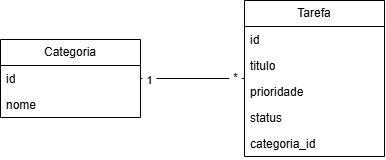

The diagram above was exported from draw.io. Its source (the exported page's mxGraphModel, read from the mxfile embedded in the PNG):
<mxGraphModel dx="1030" dy="562" grid="1" gridSize="10" guides="1" tooltips="1" connect="1" arrows="1" fold="1" page="1" pageScale="1" pageWidth="827" pageHeight="1169" math="0" shadow="0">
  <root>
    <mxCell id="0" />
    <mxCell id="1" parent="0" />
    <mxCell id="MO8jolbeLiq63zU-WRHl-12" edge="1" parent="1" source="MO8jolbeLiq63zU-WRHl-1" style="edgeStyle=orthogonalEdgeStyle;rounded=0;orthogonalLoop=1;jettySize=auto;html=1;entryX=1;entryY=0.5;entryDx=0;entryDy=0;defaultLabelBackgroundColor=page;labelPadding=0 4;endArrow=none;endFill=0;" target="MO8jolbeLiq63zU-WRHl-5">
      <mxGeometry relative="1" as="geometry" />
    </mxCell>
    <mxCell id="MO8jolbeLiq63zU-WRHl-13" connectable="0" parent="MO8jolbeLiq63zU-WRHl-12" style="edgeLabel;html=1;align=center;verticalAlign=middle;resizable=0;points=[];inheritText=1;defaultLabelBackgroundColor=page;labelPadding=0 4;" value="1" vertex="1">
      <mxGeometry relative="1" x="0.8462" y="1" as="geometry">
        <mxPoint as="offset" />
      </mxGeometry>
    </mxCell>
    <mxCell id="MO8jolbeLiq63zU-WRHl-14" connectable="0" parent="MO8jolbeLiq63zU-WRHl-12" style="edgeLabel;html=1;align=center;verticalAlign=middle;resizable=0;points=[];inheritText=1;defaultLabelBackgroundColor=page;labelPadding=0 4;" value="*" vertex="1">
      <mxGeometry relative="1" x="-0.8077" y="-2" as="geometry">
        <mxPoint as="offset" />
      </mxGeometry>
    </mxCell>
    <mxCell id="MO8jolbeLiq63zU-WRHl-1" parent="1" style="swimlane;fontStyle=0;childLayout=stackLayout;horizontal=1;startSize=26;fillColor=none;horizontalStack=0;resizeParent=1;resizeParentMax=0;resizeLast=0;collapsible=1;marginBottom=0;whiteSpace=wrap;html=1;" value="Tarefa" vertex="1">
      <mxGeometry height="156" width="140" x="414" y="230" as="geometry" />
    </mxCell>
    <mxCell id="MO8jolbeLiq63zU-WRHl-2" parent="MO8jolbeLiq63zU-WRHl-1" style="text;strokeColor=none;fillColor=none;align=left;verticalAlign=top;spacingLeft=4;spacingRight=4;overflow=hidden;rotatable=0;points=[[0,0.5],[1,0.5]];portConstraint=eastwest;whiteSpace=wrap;html=1;" value="id" vertex="1">
      <mxGeometry height="26" width="140" y="26" as="geometry" />
    </mxCell>
    <mxCell id="MO8jolbeLiq63zU-WRHl-3" parent="MO8jolbeLiq63zU-WRHl-1" style="text;strokeColor=none;fillColor=none;align=left;verticalAlign=top;spacingLeft=4;spacingRight=4;overflow=hidden;rotatable=0;points=[[0,0.5],[1,0.5]];portConstraint=eastwest;whiteSpace=wrap;html=1;" value="titulo" vertex="1">
      <mxGeometry height="26" width="140" y="52" as="geometry" />
    </mxCell>
    <mxCell id="MO8jolbeLiq63zU-WRHl-4" parent="MO8jolbeLiq63zU-WRHl-1" style="text;strokeColor=none;fillColor=none;align=left;verticalAlign=top;spacingLeft=4;spacingRight=4;overflow=hidden;rotatable=0;points=[[0,0.5],[1,0.5]];portConstraint=eastwest;whiteSpace=wrap;html=1;" value="prioridade&lt;div&gt;&lt;br&gt;&lt;div&gt;&lt;br&gt;&lt;/div&gt;&lt;/div&gt;" vertex="1">
      <mxGeometry height="26" width="140" y="78" as="geometry" />
    </mxCell>
    <mxCell id="MO8jolbeLiq63zU-WRHl-10" parent="MO8jolbeLiq63zU-WRHl-1" style="text;strokeColor=none;fillColor=none;align=left;verticalAlign=top;spacingLeft=4;spacingRight=4;overflow=hidden;rotatable=0;points=[[0,0.5],[1,0.5]];portConstraint=eastwest;whiteSpace=wrap;html=1;" value="status&lt;br&gt;&lt;div&gt;&lt;br&gt;&lt;div&gt;&lt;br&gt;&lt;/div&gt;&lt;/div&gt;" vertex="1">
      <mxGeometry height="26" width="140" y="104" as="geometry" />
    </mxCell>
    <mxCell id="MO8jolbeLiq63zU-WRHl-11" parent="MO8jolbeLiq63zU-WRHl-1" style="text;strokeColor=none;fillColor=none;align=left;verticalAlign=top;spacingLeft=4;spacingRight=4;overflow=hidden;rotatable=0;points=[[0,0.5],[1,0.5]];portConstraint=eastwest;whiteSpace=wrap;html=1;" value="&lt;div&gt;&lt;div&gt;categoria_id&lt;/div&gt;&lt;/div&gt;" vertex="1">
      <mxGeometry height="26" width="140" y="130" as="geometry" />
    </mxCell>
    <mxCell id="MO8jolbeLiq63zU-WRHl-5" parent="1" style="swimlane;fontStyle=0;childLayout=stackLayout;horizontal=1;startSize=26;fillColor=none;horizontalStack=0;resizeParent=1;resizeParentMax=0;resizeLast=0;collapsible=1;marginBottom=0;whiteSpace=wrap;html=1;" value="Categoria" vertex="1">
      <mxGeometry height="78" width="140" x="170" y="269" as="geometry">
        <mxRectangle height="30" width="90" x="170" y="269" as="alternateBounds" />
      </mxGeometry>
    </mxCell>
    <mxCell id="MO8jolbeLiq63zU-WRHl-6" parent="MO8jolbeLiq63zU-WRHl-5" style="text;strokeColor=none;fillColor=none;align=left;verticalAlign=top;spacingLeft=4;spacingRight=4;overflow=hidden;rotatable=0;points=[[0,0.5],[1,0.5]];portConstraint=eastwest;whiteSpace=wrap;html=1;" value="id" vertex="1">
      <mxGeometry height="26" width="140" y="26" as="geometry" />
    </mxCell>
    <mxCell id="MO8jolbeLiq63zU-WRHl-7" parent="MO8jolbeLiq63zU-WRHl-5" style="text;strokeColor=none;fillColor=none;align=left;verticalAlign=top;spacingLeft=4;spacingRight=4;overflow=hidden;rotatable=0;points=[[0,0.5],[1,0.5]];portConstraint=eastwest;whiteSpace=wrap;html=1;" value="nome" vertex="1">
      <mxGeometry height="26" width="140" y="52" as="geometry" />
    </mxCell>
  </root>
</mxGraphModel>